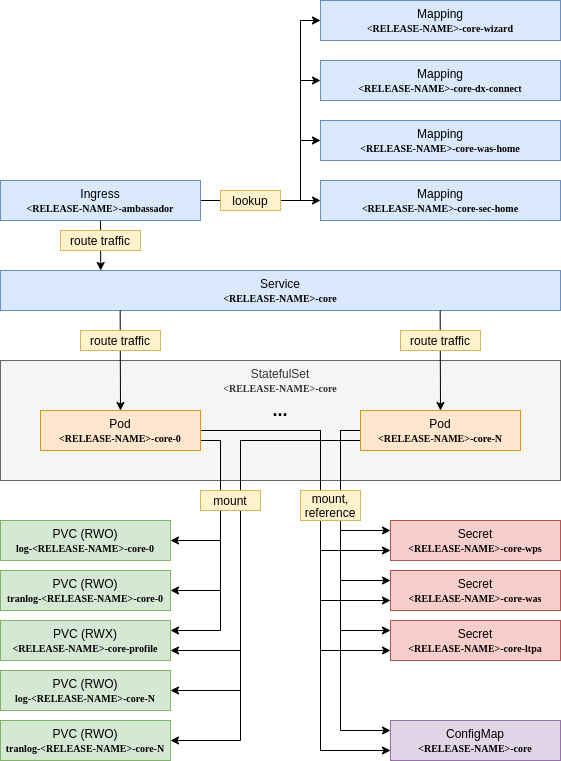

The diagram above was exported from draw.io. Its source (the exported page's mxGraphModel, read from the mxfile embedded in the PNG):
<mxGraphModel dx="1422" dy="936" grid="1" gridSize="10" guides="1" tooltips="1" connect="1" arrows="1" fold="1" page="1" pageScale="1" pageWidth="1169" pageHeight="827" math="0" shadow="0">
  <root>
    <mxCell id="0" />
    <mxCell id="1" parent="0" />
    <mxCell id="2" value="StatefulSet&lt;br&gt;&lt;b style=&quot;font-family: &amp;#34;lucida console&amp;#34; ; font-size: 10px&quot;&gt;&amp;lt;RELEASE-NAME&amp;gt;-core&lt;/b&gt;" style="rounded=0;whiteSpace=wrap;html=1;horizontal=1;verticalAlign=top;fillColor=#f5f5f5;strokeColor=#666666;fontColor=#333333;" vertex="1" parent="1">
      <mxGeometry x="320" y="400" width="560" height="120" as="geometry" />
    </mxCell>
    <mxCell id="3" style="edgeStyle=orthogonalEdgeStyle;rounded=0;orthogonalLoop=1;jettySize=auto;html=1;exitX=1;exitY=0.75;exitDx=0;exitDy=0;entryX=1;entryY=0.5;entryDx=0;entryDy=0;fontSize=12;" edge="1" source="10" target="40" parent="1">
      <mxGeometry relative="1" as="geometry" />
    </mxCell>
    <mxCell id="4" style="edgeStyle=orthogonalEdgeStyle;rounded=0;orthogonalLoop=1;jettySize=auto;html=1;exitX=1;exitY=0.75;exitDx=0;exitDy=0;entryX=1;entryY=0.5;entryDx=0;entryDy=0;fontSize=12;" edge="1" source="10" target="41" parent="1">
      <mxGeometry relative="1" as="geometry" />
    </mxCell>
    <mxCell id="5" style="edgeStyle=orthogonalEdgeStyle;rounded=0;orthogonalLoop=1;jettySize=auto;html=1;exitX=1;exitY=0.75;exitDx=0;exitDy=0;entryX=1;entryY=0.25;entryDx=0;entryDy=0;fontSize=12;" edge="1" source="10" target="39" parent="1">
      <mxGeometry relative="1" as="geometry" />
    </mxCell>
    <mxCell id="6" style="edgeStyle=orthogonalEdgeStyle;rounded=0;orthogonalLoop=1;jettySize=auto;html=1;exitX=1;exitY=0.5;exitDx=0;exitDy=0;entryX=0;entryY=0.75;entryDx=0;entryDy=0;fontSize=12;" edge="1" source="10" target="45" parent="1">
      <mxGeometry relative="1" as="geometry">
        <Array as="points">
          <mxPoint x="640" y="470" />
          <mxPoint x="640" y="790" />
        </Array>
      </mxGeometry>
    </mxCell>
    <mxCell id="7" style="edgeStyle=orthogonalEdgeStyle;rounded=0;orthogonalLoop=1;jettySize=auto;html=1;exitX=1;exitY=0.5;exitDx=0;exitDy=0;entryX=0;entryY=0.75;entryDx=0;entryDy=0;fontSize=12;" edge="1" source="10" target="44" parent="1">
      <mxGeometry relative="1" as="geometry">
        <Array as="points">
          <mxPoint x="640" y="470" />
          <mxPoint x="640" y="690" />
        </Array>
      </mxGeometry>
    </mxCell>
    <mxCell id="8" style="edgeStyle=orthogonalEdgeStyle;rounded=0;orthogonalLoop=1;jettySize=auto;html=1;exitX=1;exitY=0.5;exitDx=0;exitDy=0;entryX=0;entryY=0.75;entryDx=0;entryDy=0;fontSize=12;" edge="1" source="10" target="43" parent="1">
      <mxGeometry relative="1" as="geometry">
        <Array as="points">
          <mxPoint x="640" y="470" />
          <mxPoint x="640" y="640" />
        </Array>
      </mxGeometry>
    </mxCell>
    <mxCell id="9" style="edgeStyle=orthogonalEdgeStyle;rounded=0;orthogonalLoop=1;jettySize=auto;html=1;exitX=1;exitY=0.5;exitDx=0;exitDy=0;entryX=0;entryY=0.75;entryDx=0;entryDy=0;fontSize=12;" edge="1" source="10" target="42" parent="1">
      <mxGeometry relative="1" as="geometry">
        <Array as="points">
          <mxPoint x="640" y="470" />
          <mxPoint x="640" y="590" />
        </Array>
      </mxGeometry>
    </mxCell>
    <mxCell id="10" value="Pod&lt;br&gt;&lt;b style=&quot;font-family: &amp;#34;lucida console&amp;#34; ; font-size: 10px&quot;&gt;&amp;lt;RELEASE-NAME&amp;gt;-core-0&lt;/b&gt;" style="rounded=0;whiteSpace=wrap;html=1;fillColor=#ffe6cc;strokeColor=#d79b00;" vertex="1" parent="1">
      <mxGeometry x="360" y="450" width="160" height="40" as="geometry" />
    </mxCell>
    <mxCell id="11" style="edgeStyle=orthogonalEdgeStyle;rounded=0;orthogonalLoop=1;jettySize=auto;html=1;exitX=0;exitY=0.75;exitDx=0;exitDy=0;entryX=1;entryY=0.5;entryDx=0;entryDy=0;fontSize=12;" edge="1" source="18" target="37" parent="1">
      <mxGeometry relative="1" as="geometry">
        <Array as="points">
          <mxPoint x="560" y="480" />
          <mxPoint x="560" y="730" />
        </Array>
      </mxGeometry>
    </mxCell>
    <mxCell id="12" style="edgeStyle=orthogonalEdgeStyle;rounded=0;orthogonalLoop=1;jettySize=auto;html=1;exitX=0;exitY=0.75;exitDx=0;exitDy=0;entryX=1;entryY=0.5;entryDx=0;entryDy=0;fontSize=12;" edge="1" source="18" target="38" parent="1">
      <mxGeometry relative="1" as="geometry">
        <Array as="points">
          <mxPoint x="560" y="480" />
          <mxPoint x="560" y="780" />
        </Array>
      </mxGeometry>
    </mxCell>
    <mxCell id="13" style="edgeStyle=orthogonalEdgeStyle;rounded=0;orthogonalLoop=1;jettySize=auto;html=1;exitX=0;exitY=0.75;exitDx=0;exitDy=0;entryX=1;entryY=0.75;entryDx=0;entryDy=0;fontSize=12;" edge="1" source="18" target="39" parent="1">
      <mxGeometry relative="1" as="geometry">
        <Array as="points">
          <mxPoint x="560" y="480" />
          <mxPoint x="560" y="690" />
        </Array>
      </mxGeometry>
    </mxCell>
    <mxCell id="14" style="edgeStyle=orthogonalEdgeStyle;rounded=0;orthogonalLoop=1;jettySize=auto;html=1;exitX=0;exitY=0.5;exitDx=0;exitDy=0;entryX=0;entryY=0.25;entryDx=0;entryDy=0;fontSize=12;" edge="1" source="18" target="42" parent="1">
      <mxGeometry relative="1" as="geometry" />
    </mxCell>
    <mxCell id="15" style="edgeStyle=orthogonalEdgeStyle;rounded=0;orthogonalLoop=1;jettySize=auto;html=1;exitX=0;exitY=0.5;exitDx=0;exitDy=0;entryX=0;entryY=0.25;entryDx=0;entryDy=0;fontSize=12;" edge="1" source="18" target="43" parent="1">
      <mxGeometry relative="1" as="geometry" />
    </mxCell>
    <mxCell id="16" style="edgeStyle=orthogonalEdgeStyle;rounded=0;orthogonalLoop=1;jettySize=auto;html=1;exitX=0;exitY=0.5;exitDx=0;exitDy=0;entryX=0;entryY=0.25;entryDx=0;entryDy=0;fontSize=12;" edge="1" source="18" target="44" parent="1">
      <mxGeometry relative="1" as="geometry" />
    </mxCell>
    <mxCell id="17" style="edgeStyle=orthogonalEdgeStyle;rounded=0;orthogonalLoop=1;jettySize=auto;html=1;exitX=0;exitY=0.5;exitDx=0;exitDy=0;entryX=0;entryY=0.25;entryDx=0;entryDy=0;fontSize=12;" edge="1" source="18" target="45" parent="1">
      <mxGeometry relative="1" as="geometry" />
    </mxCell>
    <mxCell id="18" value="Pod&lt;br&gt;&lt;b style=&quot;font-family: &amp;#34;lucida console&amp;#34; ; font-size: 10px&quot;&gt;&amp;lt;RELEASE-NAME&amp;gt;-core-N&lt;/b&gt;" style="rounded=0;whiteSpace=wrap;html=1;fillColor=#ffe6cc;strokeColor=#d79b00;" vertex="1" parent="1">
      <mxGeometry x="680" y="450" width="160" height="40" as="geometry" />
    </mxCell>
    <mxCell id="19" value="&lt;b&gt;&lt;font style=&quot;font-size: 18px&quot;&gt;...&lt;/font&gt;&lt;/b&gt;" style="text;html=1;strokeColor=none;fillColor=none;align=center;verticalAlign=middle;whiteSpace=wrap;rounded=0;" vertex="1" parent="1">
      <mxGeometry x="580" y="440" width="40" height="20" as="geometry" />
    </mxCell>
    <mxCell id="20" value="Service&lt;br&gt;&lt;b style=&quot;font-family: &amp;#34;lucida console&amp;#34; ; font-size: 10px&quot;&gt;&amp;lt;RELEASE-NAME&amp;gt;-core&lt;/b&gt;&lt;span style=&quot;color: rgba(0 , 0 , 0 , 0) ; font-family: monospace ; font-size: 0px&quot;&gt;%3CmxGraphModel%3E%3Croot%3E%3CmxCell%20id%3D%220%22%2F%3E%3CmxCell%20id%3D%221%22%20parent%3D%220%22%2F%3E%3CmxCell%20id%3D%222%22%20value%3D%22Pod%26lt%3Bbr%26gt%3B%26lt%3Bb%20style%3D%26quot%3Bfont-family%3A%20%26amp%3B%2334%3Blucida%20console%26amp%3B%2334%3B%20%3B%20font-size%3A%2010px%26quot%3B%26gt%3B%26amp%3Blt%3BRELEASE-NAME%26amp%3Bgt%3B-core-0%26lt%3B%2Fb%26gt%3B%22%20style%3D%22rounded%3D0%3BwhiteSpace%3Dwrap%3Bhtml%3D1%3BfillColor%3D%23D5E8D4%3B%22%20vertex%3D%221%22%20parent%3D%221%22%3E%3CmxGeometry%20x%3D%22360%22%20y%3D%22330%22%20width%3D%22160%22%20height%3D%2240%22%20as%3D%22geometry%22%2F%3E%3C%2FmxCell%3E%3C%2Froot%3E%3C%2FmxGraphModel%3E&lt;/span&gt;" style="rounded=0;whiteSpace=wrap;html=1;fillColor=#dae8fc;strokeColor=#6c8ebf;" vertex="1" parent="1">
      <mxGeometry x="320" y="310" width="560" height="40" as="geometry" />
    </mxCell>
    <mxCell id="21" value="" style="endArrow=classic;html=1;entryX=0.5;entryY=0;entryDx=0;entryDy=0;" edge="1" target="10" parent="1">
      <mxGeometry width="50" height="50" relative="1" as="geometry">
        <mxPoint x="439.65999999999985" y="350" as="sourcePoint" />
        <mxPoint x="439.65999999999997" y="440" as="targetPoint" />
      </mxGeometry>
    </mxCell>
    <mxCell id="22" value="" style="endArrow=classic;html=1;entryX=0.5;entryY=0;entryDx=0;entryDy=0;" edge="1" target="18" parent="1">
      <mxGeometry width="50" height="50" relative="1" as="geometry">
        <mxPoint x="759.6599999999999" y="350" as="sourcePoint" />
        <mxPoint x="759.6599999999999" y="440.0000000000001" as="targetPoint" />
      </mxGeometry>
    </mxCell>
    <mxCell id="23" value="route traffic" style="rounded=0;whiteSpace=wrap;html=1;fontSize=12;fillColor=#fff2cc;strokeColor=#d6b656;" vertex="1" parent="1">
      <mxGeometry x="400" y="370" width="80" height="20" as="geometry" />
    </mxCell>
    <mxCell id="24" value="route traffic" style="rounded=0;whiteSpace=wrap;html=1;fontSize=12;fillColor=#fff2cc;strokeColor=#d6b656;" vertex="1" parent="1">
      <mxGeometry x="720" y="370" width="80" height="20" as="geometry" />
    </mxCell>
    <mxCell id="25" style="edgeStyle=orthogonalEdgeStyle;rounded=0;orthogonalLoop=1;jettySize=auto;html=1;exitX=1;exitY=0.5;exitDx=0;exitDy=0;entryX=0;entryY=0.5;entryDx=0;entryDy=0;" edge="1" source="29" target="32" parent="1">
      <mxGeometry relative="1" as="geometry" />
    </mxCell>
    <mxCell id="26" style="edgeStyle=orthogonalEdgeStyle;rounded=0;orthogonalLoop=1;jettySize=auto;html=1;exitX=1;exitY=0.5;exitDx=0;exitDy=0;entryX=0;entryY=0.5;entryDx=0;entryDy=0;" edge="1" source="29" target="33" parent="1">
      <mxGeometry relative="1" as="geometry">
        <Array as="points">
          <mxPoint x="620" y="240" />
          <mxPoint x="620" y="180" />
        </Array>
      </mxGeometry>
    </mxCell>
    <mxCell id="27" style="edgeStyle=orthogonalEdgeStyle;rounded=0;orthogonalLoop=1;jettySize=auto;html=1;exitX=1;exitY=0.5;exitDx=0;exitDy=0;entryX=0;entryY=0.5;entryDx=0;entryDy=0;" edge="1" source="29" target="34" parent="1">
      <mxGeometry relative="1" as="geometry">
        <Array as="points">
          <mxPoint x="620" y="240" />
          <mxPoint x="620" y="120" />
        </Array>
      </mxGeometry>
    </mxCell>
    <mxCell id="28" style="edgeStyle=orthogonalEdgeStyle;rounded=0;orthogonalLoop=1;jettySize=auto;html=1;exitX=1;exitY=0.5;exitDx=0;exitDy=0;entryX=0;entryY=0.5;entryDx=0;entryDy=0;" edge="1" source="29" target="35" parent="1">
      <mxGeometry relative="1" as="geometry">
        <Array as="points">
          <mxPoint x="620" y="240" />
          <mxPoint x="620" y="60" />
        </Array>
      </mxGeometry>
    </mxCell>
    <mxCell id="29" value="Ingress&lt;br&gt;&lt;b style=&quot;font-family: &amp;#34;lucida console&amp;#34; ; font-size: 10px&quot;&gt;&amp;lt;RELEASE-NAME&amp;gt;-ambassador&lt;/b&gt;&lt;span style=&quot;color: rgba(0 , 0 , 0 , 0) ; font-family: monospace ; font-size: 0px&quot;&gt;%3CmxGraphModel%3E%3Croot%3E%3CmxCell%20id%3D%220%22%2F%3E%3CmxCell%20id%3D%221%22%20parent%3D%220%22%2F%3E%3CmxCell%20id%3D%222%22%20value%3D%22Pod%26lt%3Bbr%26gt%3B%26lt%3Bb%20style%3D%26quot%3Bfont-family%3A%20%26amp%3B%2334%3Blucida%20console%26amp%3B%2334%3B%20%3B%20font-size%3A%2010px%26quot%3B%26gt%3B%26amp%3Blt%3BRELEASE-NAME%26amp%3Bgt%3B-core-0%26lt%3B%2Fb%26gt%3B%22%20style%3D%22rounded%3D0%3BwhiteSpace%3Dwrap%3Bhtml%3D1%3BfillColor%3D%23D5E8D4%3B%22%20vertex%3D%221%22%20parent%3D%221%22%3E%3CmxGeometry%20x%3D%22360%22%20y%3D%22330%22%20width%3D%22160%22%20height%3D%2240%22%20as%3D%22geometry%22%2F%3E%3C%2FmxCell%3E%3C%2Froot%3E%3C%2FmxGraphModel%3E&lt;/span&gt;" style="rounded=0;whiteSpace=wrap;html=1;fillColor=#dae8fc;strokeColor=#6c8ebf;" vertex="1" parent="1">
      <mxGeometry x="320" y="220" width="200" height="40" as="geometry" />
    </mxCell>
    <mxCell id="30" value="" style="endArrow=classic;html=1;exitX=0.5;exitY=1;exitDx=0;exitDy=0;entryX=0.179;entryY=0;entryDx=0;entryDy=0;entryPerimeter=0;" edge="1" source="29" target="20" parent="1">
      <mxGeometry width="50" height="50" relative="1" as="geometry">
        <mxPoint x="439.65999999999997" y="270" as="sourcePoint" />
        <mxPoint x="439.65999999999997" y="310" as="targetPoint" />
      </mxGeometry>
    </mxCell>
    <mxCell id="31" value="route traffic" style="rounded=0;whiteSpace=wrap;html=1;fontSize=12;fillColor=#fff2cc;strokeColor=#d6b656;" vertex="1" parent="1">
      <mxGeometry x="380" y="270" width="80" height="20" as="geometry" />
    </mxCell>
    <mxCell id="32" value="Mapping&lt;br&gt;&lt;span style=&quot;color: rgba(0 , 0 , 0 , 0) ; font-family: monospace ; font-size: 0px&quot;&gt;%3CmxGraphModel%3E%3Croot%3E%3CmxCell%20id%3D%220%22%2F%3E%3CmxCell%20id%3D%221%22%20parent%3D%220%22%2F%3E%3CmxCell%20id%3D%222%22%20value%3D%22Ingress%20(Ambassador)%22%20style%3D%22rounded%3D0%3BwhiteSpace%3Dwrap%3Bhtml%3D1%3BfillColor%3D%23D5E8D4%3B%22%20vertex%3D%221%22%20parent%3D%221%22%3E%3CmxGeometry%20x%3D%22320%22%20y%3D%22100%22%20width%3D%22240%22%20height%3D%2240%22%20as%3D%22geometry%22%2F%3E%3C%2FmxCell%3E%3C%2Froot%3E%3C%2FmxGraphModel%3E&lt;/span&gt;&lt;b style=&quot;font-family: &amp;#34;lucida console&amp;#34; ; font-size: 10px&quot;&gt;&amp;lt;RELEASE-NAME&amp;gt;-core-sec-home&lt;/b&gt;&lt;span style=&quot;color: rgba(0 , 0 , 0 , 0) ; font-family: monospace ; font-size: 0px&quot;&gt;%3CmxGraphModel%3E%3Croot%3E%3CmxCell%20id%3D%220%22%2F%3E%3CmxCell%20id%3D%221%22%20parent%3D%220%22%2F%3E%3CmxCell%20id%3D%222%22%20value%3D%22Pod%26lt%3Bbr%26gt%3B%26lt%3Bb%20style%3D%26quot%3Bfont-family%3A%20%26amp%3B%2334%3Blucida%20console%26amp%3B%2334%3B%20%3B%20font-size%3A%2010px%26quot%3B%26gt%3B%26amp%3Blt%3BRELEASE-NAME%26amp%3Bgt%3B-core-0%26lt%3B%2Fb%26gt%3B%22%20style%3D%22rounded%3D0%3BwhiteSpace%3Dwrap%3Bhtml%3D1%3BfillColor%3D%23D5E8D4%3B%22%20vertex%3D%221%22%20parent%3D%221%22%3E%3CmxGeometry%20x%3D%22360%22%20y%3D%22330%22%20width%3D%22160%22%20height%3D%2240%22%20as%3D%22geometry%22%2F%3E%3C%2FmxCell%3E%3C%2Froot%3E%3C%2FmxGraphModel%3E&lt;/span&gt;" style="rounded=0;whiteSpace=wrap;html=1;fillColor=#dae8fc;strokeColor=#6c8ebf;" vertex="1" parent="1">
      <mxGeometry x="640" y="220" width="240" height="40" as="geometry" />
    </mxCell>
    <mxCell id="33" value="Mapping&lt;br&gt;&lt;span style=&quot;color: rgba(0 , 0 , 0 , 0) ; font-family: monospace ; font-size: 0px&quot;&gt;%3CmxGraphModel%3E%3Croot%3E%3CmxCell%20id%3D%220%22%2F%3E%3CmxCell%20id%3D%221%22%20parent%3D%220%22%2F%3E%3CmxCell%20id%3D%222%22%20value%3D%22Ingress%20(Ambassador)%22%20style%3D%22rounded%3D0%3BwhiteSpace%3Dwrap%3Bhtml%3D1%3BfillColor%3D%23D5E8D4%3B%22%20vertex%3D%221%22%20parent%3D%221%22%3E%3CmxGeometry%20x%3D%22320%22%20y%3D%22100%22%20width%3D%22240%22%20height%3D%2240%22%20as%3D%22geometry%22%2F%3E%3C%2FmxCell%3E%3C%2Froot%3E%3C%2FmxGraphModel%3E&lt;/span&gt;&lt;b style=&quot;font-family: &amp;#34;lucida console&amp;#34; ; font-size: 10px&quot;&gt;&amp;lt;RELEASE-NAME&amp;gt;-core-was-home&lt;/b&gt;&lt;span style=&quot;color: rgba(0 , 0 , 0 , 0) ; font-family: monospace ; font-size: 0px&quot;&gt;%3CmxGraphModel%3E%3Croot%3E%3CmxCell%20id%3D%220%22%2F%3E%3CmxCell%20id%3D%221%22%20parent%3D%220%22%2F%3E%3CmxCell%20id%3D%222%22%20value%3D%22Pod%26lt%3Bbr%26gt%3B%26lt%3Bb%20style%3D%26quot%3Bfont-family%3A%20%26amp%3B%2334%3Blucida%20console%26amp%3B%2334%3B%20%3B%20font-size%3A%2010px%26quot%3B%26gt%3B%26amp%3Blt%3BRELEASE-NAME%26amp%3Bgt%3B-core-0%26lt%3B%2Fb%26gt%3B%22%20style%3D%22rounded%3D0%3BwhiteSpace%3Dwrap%3Bhtml%3D1%3BfillColor%3D%23D5E8D4%3B%22%20vertex%3D%221%22%20parent%3D%221%22%3E%3CmxGeometry%20x%3D%22360%22%20y%3D%22330%22%20width%3D%22160%22%20height%3D%2240%22%20as%3D%22geometry%22%2F%3E%3C%2FmxCell%3E%3C%2Froot%3E%3C%2FmxGraphModel%3E&lt;/span&gt;" style="rounded=0;whiteSpace=wrap;html=1;fillColor=#dae8fc;strokeColor=#6c8ebf;" vertex="1" parent="1">
      <mxGeometry x="640" y="160" width="240" height="40" as="geometry" />
    </mxCell>
    <mxCell id="34" value="Mapping&lt;br&gt;&lt;span style=&quot;color: rgba(0 , 0 , 0 , 0) ; font-family: monospace ; font-size: 0px&quot;&gt;%3CmxGraphModel%3E%3Croot%3E%3CmxCell%20id%3D%220%22%2F%3E%3CmxCell%20id%3D%221%22%20parent%3D%220%22%2F%3E%3CmxCell%20id%3D%222%22%20value%3D%22Ingress%20(Ambassador)%22%20style%3D%22rounded%3D0%3BwhiteSpace%3Dwrap%3Bhtml%3D1%3BfillColor%3D%23D5E8D4%3B%22%20vertex%3D%221%22%20parent%3D%221%22%3E%3CmxGeometry%20x%3D%22320%22%20y%3D%22100%22%20width%3D%22240%22%20height%3D%2240%22%20as%3D%22geometry%22%2F%3E%3C%2FmxCell%3E%3C%2Froot%3E%3C%2FmxGraphModel%3E&lt;/span&gt;&lt;b style=&quot;font-family: &amp;#34;lucida console&amp;#34; ; font-size: 10px&quot;&gt;&amp;lt;RELEASE-NAME&amp;gt;-core-dx-connect&lt;/b&gt;&lt;span style=&quot;color: rgba(0 , 0 , 0 , 0) ; font-family: monospace ; font-size: 0px&quot;&gt;%3CmxGraphModel%3E%3Croot%3E%3CmxCell%20id%3D%220%22%2F%3E%3CmxCell%20id%3D%221%22%20parent%3D%220%22%2F%3E%3CmxCell%20id%3D%222%22%20value%3D%22Pod%26lt%3Bbr%26gt%3B%26lt%3Bb%20style%3D%26quot%3Bfont-family%3A%20%26amp%3B%2334%3Blucida%20console%26amp%3B%2334%3B%20%3B%20font-size%3A%2010px%26quot%3B%26gt%3B%26amp%3Blt%3BRELEASE-NAME%26amp%3Bgt%3B-core-0%26lt%3B%2Fb%26gt%3B%22%20style%3D%22rounded%3D0%3BwhiteSpace%3Dwrap%3Bhtml%3D1%3BfillColor%3D%23D5E8D4%3B%22%20vertex%3D%221%22%20parent%3D%221%22%3E%3CmxGeometry%20x%3D%22360%22%20y%3D%22330%22%20width%3D%22160%22%20height%3D%2240%22%20as%3D%22geometry%22%2F%3E%3C%2FmxCell%3E%3C%2Froot%3E%3C%2FmxGraphModel%3E&lt;/span&gt;" style="rounded=0;whiteSpace=wrap;html=1;fillColor=#dae8fc;strokeColor=#6c8ebf;" vertex="1" parent="1">
      <mxGeometry x="640" y="100" width="240" height="40" as="geometry" />
    </mxCell>
    <mxCell id="35" value="Mapping&lt;br&gt;&lt;span style=&quot;color: rgba(0 , 0 , 0 , 0) ; font-family: monospace ; font-size: 0px&quot;&gt;%3CmxGraphModel%3E%3Croot%3E%3CmxCell%20id%3D%220%22%2F%3E%3CmxCell%20id%3D%221%22%20parent%3D%220%22%2F%3E%3CmxCell%20id%3D%222%22%20value%3D%22Ingress%20(Ambassador)%22%20style%3D%22rounded%3D0%3BwhiteSpace%3Dwrap%3Bhtml%3D1%3BfillColor%3D%23D5E8D4%3B%22%20vertex%3D%221%22%20parent%3D%221%22%3E%3CmxGeometry%20x%3D%22320%22%20y%3D%22100%22%20width%3D%22240%22%20height%3D%2240%22%20as%3D%22geometry%22%2F%3E%3C%2FmxCell%3E%3C%2Froot%3E%3C%2FmxGraphModel%3E&lt;/span&gt;&lt;b style=&quot;font-family: &amp;#34;lucida console&amp;#34; ; font-size: 10px&quot;&gt;&amp;lt;RELEASE-NAME&amp;gt;-core-wizard&lt;/b&gt;&lt;span style=&quot;color: rgba(0 , 0 , 0 , 0) ; font-family: monospace ; font-size: 0px&quot;&gt;%3CmxGraphModel%3E%3Croot%3E%3CmxCell%20id%3D%220%22%2F%3E%3CmxCell%20id%3D%221%22%20parent%3D%220%22%2F%3E%3CmxCell%20id%3D%222%22%20value%3D%22Pod%26lt%3Bbr%26gt%3B%26lt%3Bb%20style%3D%26quot%3Bfont-family%3A%20%26amp%3B%2334%3Blucida%20console%26amp%3B%2334%3B%20%3B%20font-size%3A%2010px%26quot%3B%26gt%3B%26amp%3Blt%3BRELEASE-NAME%26amp%3Bgt%3B-core-0%26lt%3B%2Fb%26gt%3B%22%20style%3D%22rounded%3D0%3BwhiteSpace%3Dwrap%3Bhtml%3D1%3BfillColor%3D%23D5E8D4%3B%22%20vertex%3D%221%22%20parent%3D%221%22%3E%3CmxGeometry%20x%3D%22360%22%20y%3D%22330%22%20width%3D%22160%22%20height%3D%2240%22%20as%3D%22geometry%22%2F%3E%3C%2FmxCell%3E%3C%2Froot%3E%3C%2FmxGraphModel%3E&lt;/span&gt;" style="rounded=0;whiteSpace=wrap;html=1;fillColor=#dae8fc;strokeColor=#6c8ebf;" vertex="1" parent="1">
      <mxGeometry x="640" y="40" width="240" height="40" as="geometry" />
    </mxCell>
    <mxCell id="36" value="lookup" style="rounded=0;whiteSpace=wrap;html=1;fontSize=12;fillColor=#fff2cc;strokeColor=#d6b656;" vertex="1" parent="1">
      <mxGeometry x="540" y="230" width="60" height="20" as="geometry" />
    </mxCell>
    <mxCell id="37" value="PVC (RWO)&lt;br&gt;&lt;font face=&quot;Lucida Console&quot; style=&quot;font-size: 10px&quot;&gt;&lt;b&gt;log-&amp;lt;RELEASE-NAME&amp;gt;-core-N&lt;/b&gt;&lt;/font&gt;" style="rounded=0;whiteSpace=wrap;html=1;fontSize=12;fillColor=#d5e8d4;strokeColor=#82b366;" vertex="1" parent="1">
      <mxGeometry x="320" y="710" width="170" height="40" as="geometry" />
    </mxCell>
    <mxCell id="38" value="PVC (RWO)&lt;br&gt;&lt;font face=&quot;Lucida Console&quot; style=&quot;font-size: 10px&quot;&gt;&lt;b&gt;tranlog-&amp;lt;RELEASE-NAME&amp;gt;-core-N&lt;/b&gt;&lt;/font&gt;" style="rounded=0;whiteSpace=wrap;html=1;fontSize=12;fillColor=#d5e8d4;strokeColor=#82b366;" vertex="1" parent="1">
      <mxGeometry x="320" y="760" width="170" height="40" as="geometry" />
    </mxCell>
    <mxCell id="39" value="PVC (RWX)&lt;br&gt;&lt;font face=&quot;Lucida Console&quot; style=&quot;font-size: 10px&quot;&gt;&lt;b&gt;&amp;lt;RELEASE-NAME&amp;gt;-core-profile&lt;/b&gt;&lt;/font&gt;" style="rounded=0;whiteSpace=wrap;html=1;fontSize=12;fillColor=#d5e8d4;strokeColor=#82b366;" vertex="1" parent="1">
      <mxGeometry x="320" y="660" width="170" height="40" as="geometry" />
    </mxCell>
    <mxCell id="40" value="PVC (RWO)&lt;br&gt;&lt;font face=&quot;Lucida Console&quot; style=&quot;font-size: 10px&quot;&gt;&lt;b&gt;log-&amp;lt;RELEASE-NAME&amp;gt;-core-0&lt;/b&gt;&lt;/font&gt;" style="rounded=0;whiteSpace=wrap;html=1;fontSize=12;fillColor=#d5e8d4;strokeColor=#82b366;" vertex="1" parent="1">
      <mxGeometry x="320" y="560" width="170" height="40" as="geometry" />
    </mxCell>
    <mxCell id="41" value="PVC (RWO)&lt;br&gt;&lt;font face=&quot;Lucida Console&quot; style=&quot;font-size: 10px&quot;&gt;&lt;b&gt;tranlog-&amp;lt;RELEASE-NAME&amp;gt;-core-0&lt;/b&gt;&lt;/font&gt;" style="rounded=0;whiteSpace=wrap;html=1;fontSize=12;fillColor=#d5e8d4;strokeColor=#82b366;" vertex="1" parent="1">
      <mxGeometry x="320" y="610" width="170" height="40" as="geometry" />
    </mxCell>
    <mxCell id="42" value="Secret&lt;br&gt;&lt;font face=&quot;Lucida Console&quot; style=&quot;font-size: 10px&quot;&gt;&lt;b&gt;&amp;lt;RELEASE-NAME&amp;gt;-core-wps&lt;/b&gt;&lt;/font&gt;" style="rounded=0;whiteSpace=wrap;html=1;fontSize=12;fillColor=#f8cecc;strokeColor=#b85450;" vertex="1" parent="1">
      <mxGeometry x="710" y="560" width="170" height="40" as="geometry" />
    </mxCell>
    <mxCell id="43" value="Secret&lt;br&gt;&lt;font face=&quot;Lucida Console&quot; style=&quot;font-size: 10px&quot;&gt;&lt;b&gt;&amp;lt;RELEASE-NAME&amp;gt;-core-was&lt;/b&gt;&lt;/font&gt;" style="rounded=0;whiteSpace=wrap;html=1;fontSize=12;fillColor=#f8cecc;strokeColor=#b85450;" vertex="1" parent="1">
      <mxGeometry x="710" y="610" width="170" height="40" as="geometry" />
    </mxCell>
    <mxCell id="44" value="Secret&lt;br&gt;&lt;font face=&quot;Lucida Console&quot; style=&quot;font-size: 10px&quot;&gt;&lt;b&gt;&amp;lt;RELEASE-NAME&amp;gt;-core-ltpa&lt;/b&gt;&lt;/font&gt;" style="rounded=0;whiteSpace=wrap;html=1;fontSize=12;fillColor=#f8cecc;strokeColor=#b85450;" vertex="1" parent="1">
      <mxGeometry x="710" y="660" width="170" height="40" as="geometry" />
    </mxCell>
    <mxCell id="45" value="ConfigMap&lt;br&gt;&lt;font face=&quot;Lucida Console&quot; style=&quot;font-size: 10px&quot;&gt;&lt;b&gt;&amp;lt;RELEASE-NAME&amp;gt;-core&lt;/b&gt;&lt;/font&gt;" style="rounded=0;whiteSpace=wrap;html=1;fontSize=12;fillColor=#e1d5e7;strokeColor=#9673a6;" vertex="1" parent="1">
      <mxGeometry x="710" y="760" width="170" height="40" as="geometry" />
    </mxCell>
    <mxCell id="46" value="&lt;font style=&quot;font-size: 12px;&quot;&gt;mount&lt;/font&gt;" style="rounded=0;whiteSpace=wrap;html=1;fontSize=12;fillColor=#fff2cc;strokeColor=#d6b656;" vertex="1" parent="1">
      <mxGeometry x="520" y="530" width="60" height="20" as="geometry" />
    </mxCell>
    <mxCell id="47" value="&lt;font style=&quot;font-size: 12px;&quot;&gt;mount,&lt;br style=&quot;font-size: 12px;&quot;&gt;reference&lt;/font&gt;" style="rounded=0;whiteSpace=wrap;html=1;fontSize=12;fillColor=#fff2cc;strokeColor=#d6b656;" vertex="1" parent="1">
      <mxGeometry x="620" y="530" width="60" height="30" as="geometry" />
    </mxCell>
  </root>
</mxGraphModel>